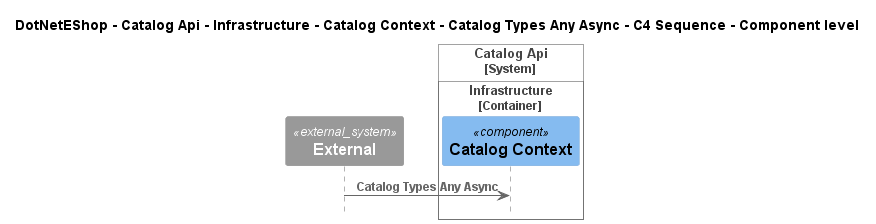

The diagram above was rendered by PlantUML. Its source (embedded in the PNG):
@startuml
!include ..\..\..\..\..\..\..\..\..\.c4s\C4_Sequence.puml

title DotNetEShop - Catalog Api - Infrastructure - Catalog Context - Catalog Types Any Async - C4 Sequence - Component level

System_Ext(C4InterFlow.SoftwareSystems.ExternalSystem, "External", "")

System_Boundary(DotNetEShop.SoftwareSystems.CatalogApi, "Catalog Api")
    
Container_Boundary(DotNetEShop.SoftwareSystems.CatalogApi.Containers.Infrastructure, "Infrastructure")
    Component(DotNetEShop.SoftwareSystems.CatalogApi.Containers.Infrastructure.Components.CatalogContext, "Catalog Context", "", "")
Boundary_End()
Boundary_End()

Rel(C4InterFlow.SoftwareSystems.ExternalSystem, DotNetEShop.SoftwareSystems.CatalogApi.Containers.Infrastructure.Components.CatalogContext, "Catalog Types Any Async")


@enduml